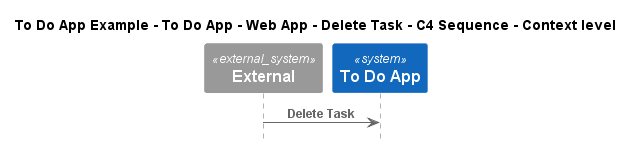

The diagram above was rendered by PlantUML. Its source (embedded in the PNG):
@startuml
!include ..\..\..\..\..\..\..\.c4s\C4_Sequence.puml

title To Do App Example - To Do App - Web App - Delete Task - C4 Sequence - Context level

System_Ext(C4InterFlow.SoftwareSystems.ExternalSystem, "External", "")
System(ToDoAppExample.SoftwareSystems.ToDoApp, "To Do App", "")

Rel(C4InterFlow.SoftwareSystems.ExternalSystem, ToDoAppExample.SoftwareSystems.ToDoApp, "Delete Task")


@enduml